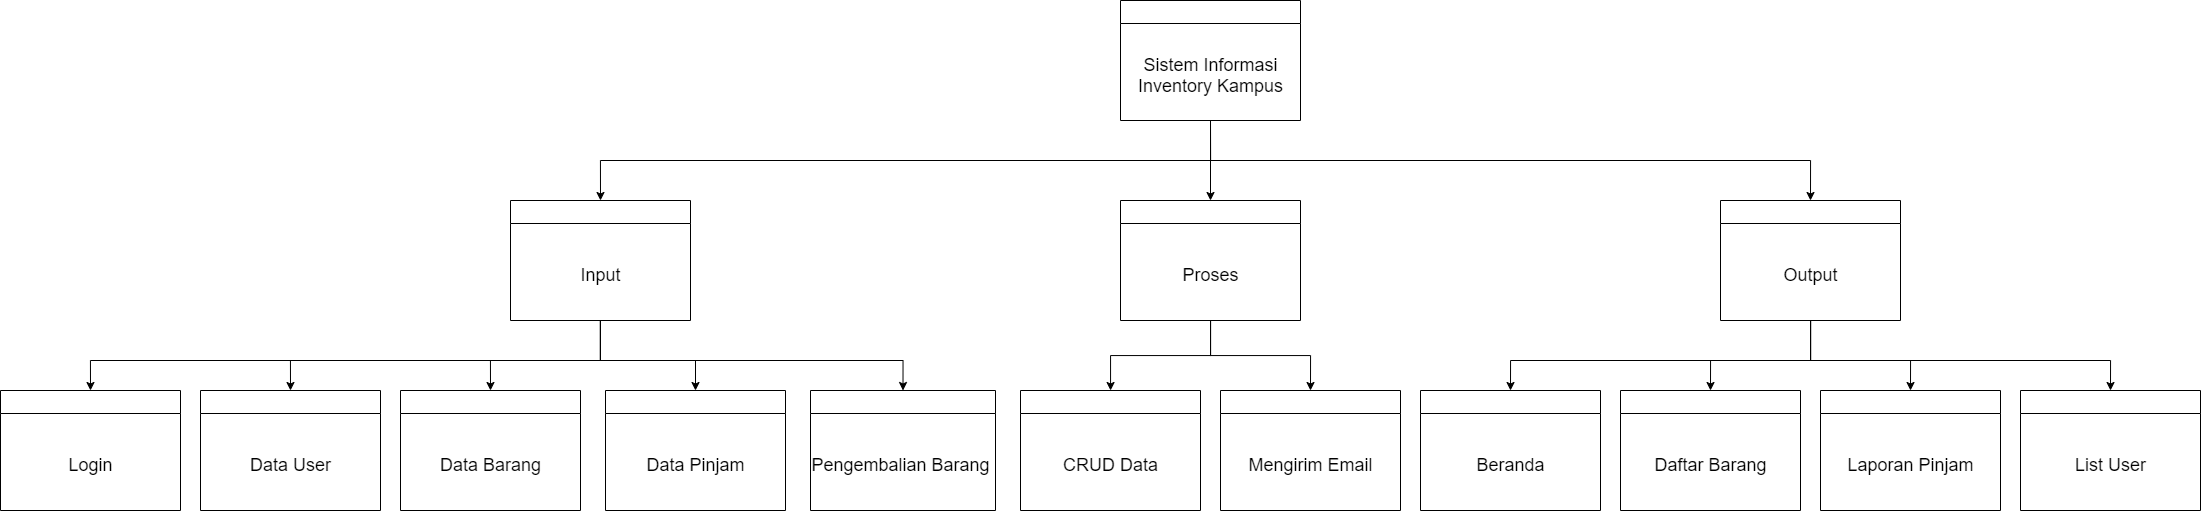

The diagram above was exported from draw.io. Its source (the exported page's mxGraphModel, read from the mxfile embedded in the PNG):
<mxGraphModel dx="1959" dy="846" grid="1" gridSize="10" guides="1" tooltips="1" connect="1" arrows="1" fold="1" page="1" pageScale="1" pageWidth="850" pageHeight="1100" math="0" shadow="0">
  <root>
    <mxCell id="0" />
    <mxCell id="1" parent="0" />
    <mxCell id="8Mt9nApq-loQwA-nbs0s-1" value="" style="swimlane;fontSize=16;" parent="1" vertex="1">
      <mxGeometry x="480" y="240" width="180" height="120" as="geometry" />
    </mxCell>
    <mxCell id="8Mt9nApq-loQwA-nbs0s-2" value="Sistem Informasi&lt;br style=&quot;font-size: 18px;&quot;&gt;Inventory Kampus" style="text;html=1;align=center;verticalAlign=middle;resizable=0;points=[];autosize=1;strokeColor=none;fillColor=none;fontSize=18;" parent="8Mt9nApq-loQwA-nbs0s-1" vertex="1">
      <mxGeometry x="10" y="50" width="160" height="50" as="geometry" />
    </mxCell>
    <mxCell id="8Mt9nApq-loQwA-nbs0s-38" style="edgeStyle=orthogonalEdgeStyle;rounded=0;orthogonalLoop=1;jettySize=auto;html=1;entryX=0.5;entryY=0;entryDx=0;entryDy=0;fontSize=18;" parent="1" source="8Mt9nApq-loQwA-nbs0s-3" target="8Mt9nApq-loQwA-nbs0s-23" edge="1">
      <mxGeometry relative="1" as="geometry">
        <Array as="points">
          <mxPoint x="-40" y="600" />
          <mxPoint x="263" y="600" />
        </Array>
      </mxGeometry>
    </mxCell>
    <mxCell id="8Mt9nApq-loQwA-nbs0s-39" style="edgeStyle=orthogonalEdgeStyle;rounded=0;orthogonalLoop=1;jettySize=auto;html=1;entryX=0.5;entryY=0;entryDx=0;entryDy=0;fontSize=18;" parent="1" source="8Mt9nApq-loQwA-nbs0s-3" target="8Mt9nApq-loQwA-nbs0s-19" edge="1">
      <mxGeometry relative="1" as="geometry">
        <Array as="points">
          <mxPoint x="-40" y="600" />
          <mxPoint x="55" y="600" />
        </Array>
      </mxGeometry>
    </mxCell>
    <mxCell id="8Mt9nApq-loQwA-nbs0s-40" style="edgeStyle=orthogonalEdgeStyle;rounded=0;orthogonalLoop=1;jettySize=auto;html=1;entryX=0.5;entryY=0;entryDx=0;entryDy=0;fontSize=18;" parent="1" source="8Mt9nApq-loQwA-nbs0s-3" target="8Mt9nApq-loQwA-nbs0s-21" edge="1">
      <mxGeometry relative="1" as="geometry">
        <Array as="points">
          <mxPoint x="-40" y="600" />
          <mxPoint x="-350" y="600" />
        </Array>
      </mxGeometry>
    </mxCell>
    <mxCell id="8Mt9nApq-loQwA-nbs0s-41" style="edgeStyle=orthogonalEdgeStyle;rounded=0;orthogonalLoop=1;jettySize=auto;html=1;entryX=0.5;entryY=0;entryDx=0;entryDy=0;fontSize=18;" parent="1" source="8Mt9nApq-loQwA-nbs0s-3" target="8Mt9nApq-loQwA-nbs0s-17" edge="1">
      <mxGeometry relative="1" as="geometry">
        <Array as="points">
          <mxPoint x="-40" y="600" />
          <mxPoint x="-150" y="600" />
        </Array>
      </mxGeometry>
    </mxCell>
    <mxCell id="cFyw1yoVcU7O1O59ZKFy-4" style="edgeStyle=orthogonalEdgeStyle;rounded=0;orthogonalLoop=1;jettySize=auto;html=1;entryX=0.5;entryY=0;entryDx=0;entryDy=0;" edge="1" parent="1" source="8Mt9nApq-loQwA-nbs0s-3" target="cFyw1yoVcU7O1O59ZKFy-1">
      <mxGeometry relative="1" as="geometry">
        <Array as="points">
          <mxPoint x="-40" y="600" />
          <mxPoint x="-550" y="600" />
        </Array>
      </mxGeometry>
    </mxCell>
    <mxCell id="8Mt9nApq-loQwA-nbs0s-3" value="" style="swimlane;fontSize=16;" parent="1" vertex="1">
      <mxGeometry x="-130" y="440" width="180" height="120" as="geometry" />
    </mxCell>
    <mxCell id="8Mt9nApq-loQwA-nbs0s-4" value="Input" style="text;html=1;align=center;verticalAlign=middle;resizable=0;points=[];autosize=1;strokeColor=none;fillColor=none;fontSize=18;" parent="8Mt9nApq-loQwA-nbs0s-3" vertex="1">
      <mxGeometry x="60" y="60" width="60" height="30" as="geometry" />
    </mxCell>
    <mxCell id="8Mt9nApq-loQwA-nbs0s-16" style="edgeStyle=orthogonalEdgeStyle;rounded=0;orthogonalLoop=1;jettySize=auto;html=1;fontSize=18;" parent="1" source="8Mt9nApq-loQwA-nbs0s-5" target="8Mt9nApq-loQwA-nbs0s-12" edge="1">
      <mxGeometry relative="1" as="geometry" />
    </mxCell>
    <mxCell id="8Mt9nApq-loQwA-nbs0s-49" style="edgeStyle=orthogonalEdgeStyle;rounded=0;orthogonalLoop=1;jettySize=auto;html=1;entryX=0.5;entryY=0;entryDx=0;entryDy=0;fontSize=18;" parent="1" source="8Mt9nApq-loQwA-nbs0s-5" target="8Mt9nApq-loQwA-nbs0s-46" edge="1">
      <mxGeometry relative="1" as="geometry" />
    </mxCell>
    <mxCell id="8Mt9nApq-loQwA-nbs0s-5" value="" style="swimlane;fontSize=16;" parent="1" vertex="1">
      <mxGeometry x="480" y="440" width="180" height="120" as="geometry" />
    </mxCell>
    <mxCell id="8Mt9nApq-loQwA-nbs0s-6" value="Proses" style="text;html=1;align=center;verticalAlign=middle;resizable=0;points=[];autosize=1;strokeColor=none;fillColor=none;fontSize=18;" parent="8Mt9nApq-loQwA-nbs0s-5" vertex="1">
      <mxGeometry x="55" y="60" width="70" height="30" as="geometry" />
    </mxCell>
    <mxCell id="8Mt9nApq-loQwA-nbs0s-42" style="edgeStyle=orthogonalEdgeStyle;rounded=0;orthogonalLoop=1;jettySize=auto;html=1;entryX=0.5;entryY=0;entryDx=0;entryDy=0;fontSize=18;" parent="1" source="8Mt9nApq-loQwA-nbs0s-7" target="8Mt9nApq-loQwA-nbs0s-31" edge="1">
      <mxGeometry relative="1" as="geometry">
        <Array as="points">
          <mxPoint x="970" y="600" />
          <mxPoint x="1270" y="600" />
        </Array>
      </mxGeometry>
    </mxCell>
    <mxCell id="8Mt9nApq-loQwA-nbs0s-43" style="edgeStyle=orthogonalEdgeStyle;rounded=0;orthogonalLoop=1;jettySize=auto;html=1;entryX=0.5;entryY=0;entryDx=0;entryDy=0;fontSize=18;" parent="1" source="8Mt9nApq-loQwA-nbs0s-7" target="8Mt9nApq-loQwA-nbs0s-25" edge="1">
      <mxGeometry relative="1" as="geometry">
        <Array as="points">
          <mxPoint x="970" y="600" />
          <mxPoint x="670" y="600" />
        </Array>
      </mxGeometry>
    </mxCell>
    <mxCell id="8Mt9nApq-loQwA-nbs0s-44" style="edgeStyle=orthogonalEdgeStyle;rounded=0;orthogonalLoop=1;jettySize=auto;html=1;entryX=0.5;entryY=0;entryDx=0;entryDy=0;fontSize=18;" parent="1" source="8Mt9nApq-loQwA-nbs0s-7" target="8Mt9nApq-loQwA-nbs0s-27" edge="1">
      <mxGeometry relative="1" as="geometry">
        <Array as="points">
          <mxPoint x="970" y="600" />
          <mxPoint x="870" y="600" />
        </Array>
      </mxGeometry>
    </mxCell>
    <mxCell id="8Mt9nApq-loQwA-nbs0s-45" style="edgeStyle=orthogonalEdgeStyle;rounded=0;orthogonalLoop=1;jettySize=auto;html=1;entryX=0.5;entryY=0;entryDx=0;entryDy=0;fontSize=18;" parent="1" source="8Mt9nApq-loQwA-nbs0s-7" target="8Mt9nApq-loQwA-nbs0s-29" edge="1">
      <mxGeometry relative="1" as="geometry">
        <Array as="points">
          <mxPoint x="970" y="600" />
          <mxPoint x="1070" y="600" />
        </Array>
      </mxGeometry>
    </mxCell>
    <mxCell id="8Mt9nApq-loQwA-nbs0s-7" value="" style="swimlane;fontSize=16;" parent="1" vertex="1">
      <mxGeometry x="1080" y="440" width="180" height="120" as="geometry" />
    </mxCell>
    <mxCell id="8Mt9nApq-loQwA-nbs0s-8" value="Output" style="text;html=1;align=center;verticalAlign=middle;resizable=0;points=[];autosize=1;strokeColor=none;fillColor=none;fontSize=18;" parent="8Mt9nApq-loQwA-nbs0s-7" vertex="1">
      <mxGeometry x="55" y="60" width="70" height="30" as="geometry" />
    </mxCell>
    <mxCell id="8Mt9nApq-loQwA-nbs0s-12" value="" style="swimlane;fontSize=16;" parent="1" vertex="1">
      <mxGeometry x="380" y="630" width="180" height="120" as="geometry" />
    </mxCell>
    <mxCell id="8Mt9nApq-loQwA-nbs0s-13" value="CRUD Data" style="text;html=1;align=center;verticalAlign=middle;resizable=0;points=[];autosize=1;strokeColor=none;fillColor=none;fontSize=18;" parent="8Mt9nApq-loQwA-nbs0s-12" vertex="1">
      <mxGeometry x="35" y="60" width="110" height="30" as="geometry" />
    </mxCell>
    <mxCell id="8Mt9nApq-loQwA-nbs0s-17" value="" style="swimlane;fontSize=16;" parent="1" vertex="1">
      <mxGeometry x="-240" y="630" width="180" height="120" as="geometry" />
    </mxCell>
    <mxCell id="8Mt9nApq-loQwA-nbs0s-18" value="Data Barang" style="text;html=1;align=center;verticalAlign=middle;resizable=0;points=[];autosize=1;strokeColor=none;fillColor=none;fontSize=18;" parent="8Mt9nApq-loQwA-nbs0s-17" vertex="1">
      <mxGeometry x="30" y="60" width="120" height="30" as="geometry" />
    </mxCell>
    <mxCell id="8Mt9nApq-loQwA-nbs0s-19" value="" style="swimlane;fontSize=16;" parent="1" vertex="1">
      <mxGeometry x="-35" y="630" width="180" height="120" as="geometry" />
    </mxCell>
    <mxCell id="8Mt9nApq-loQwA-nbs0s-20" value="Data Pinjam" style="text;html=1;align=center;verticalAlign=middle;resizable=0;points=[];autosize=1;strokeColor=none;fillColor=none;fontSize=18;" parent="8Mt9nApq-loQwA-nbs0s-19" vertex="1">
      <mxGeometry x="35" y="60" width="110" height="30" as="geometry" />
    </mxCell>
    <mxCell id="8Mt9nApq-loQwA-nbs0s-21" value="" style="swimlane;fontSize=16;" parent="1" vertex="1">
      <mxGeometry x="-440" y="630" width="180" height="120" as="geometry" />
    </mxCell>
    <mxCell id="8Mt9nApq-loQwA-nbs0s-22" value="Data User" style="text;html=1;align=center;verticalAlign=middle;resizable=0;points=[];autosize=1;strokeColor=none;fillColor=none;fontSize=18;" parent="8Mt9nApq-loQwA-nbs0s-21" vertex="1">
      <mxGeometry x="40" y="60" width="100" height="30" as="geometry" />
    </mxCell>
    <mxCell id="8Mt9nApq-loQwA-nbs0s-23" value="" style="swimlane;fontSize=16;" parent="1" vertex="1">
      <mxGeometry x="170" y="630" width="185" height="120" as="geometry" />
    </mxCell>
    <mxCell id="8Mt9nApq-loQwA-nbs0s-24" value="Pengembalian Barang" style="text;html=1;align=center;verticalAlign=middle;resizable=0;points=[];autosize=1;strokeColor=none;fillColor=none;fontSize=18;" parent="8Mt9nApq-loQwA-nbs0s-23" vertex="1">
      <mxGeometry x="-5" y="60" width="190" height="30" as="geometry" />
    </mxCell>
    <mxCell id="8Mt9nApq-loQwA-nbs0s-25" value="" style="swimlane;fontSize=16;" parent="1" vertex="1">
      <mxGeometry x="780" y="630" width="180" height="120" as="geometry" />
    </mxCell>
    <mxCell id="8Mt9nApq-loQwA-nbs0s-26" value="Beranda" style="text;html=1;align=center;verticalAlign=middle;resizable=0;points=[];autosize=1;strokeColor=none;fillColor=none;fontSize=18;" parent="8Mt9nApq-loQwA-nbs0s-25" vertex="1">
      <mxGeometry x="50" y="60" width="80" height="30" as="geometry" />
    </mxCell>
    <mxCell id="8Mt9nApq-loQwA-nbs0s-27" value="" style="swimlane;fontSize=16;" parent="1" vertex="1">
      <mxGeometry x="980" y="630" width="180" height="120" as="geometry" />
    </mxCell>
    <mxCell id="8Mt9nApq-loQwA-nbs0s-28" value="Daftar Barang" style="text;html=1;align=center;verticalAlign=middle;resizable=0;points=[];autosize=1;strokeColor=none;fillColor=none;fontSize=18;" parent="8Mt9nApq-loQwA-nbs0s-27" vertex="1">
      <mxGeometry x="25" y="60" width="130" height="30" as="geometry" />
    </mxCell>
    <mxCell id="8Mt9nApq-loQwA-nbs0s-29" value="" style="swimlane;fontSize=16;" parent="1" vertex="1">
      <mxGeometry x="1180" y="630" width="180" height="120" as="geometry" />
    </mxCell>
    <mxCell id="8Mt9nApq-loQwA-nbs0s-30" value="Laporan Pinjam" style="text;html=1;align=center;verticalAlign=middle;resizable=0;points=[];autosize=1;strokeColor=none;fillColor=none;fontSize=18;" parent="8Mt9nApq-loQwA-nbs0s-29" vertex="1">
      <mxGeometry x="20" y="60" width="140" height="30" as="geometry" />
    </mxCell>
    <mxCell id="8Mt9nApq-loQwA-nbs0s-31" value="" style="swimlane;fontSize=16;" parent="1" vertex="1">
      <mxGeometry x="1380" y="630" width="180" height="120" as="geometry" />
    </mxCell>
    <mxCell id="8Mt9nApq-loQwA-nbs0s-32" value="List User" style="text;html=1;align=center;verticalAlign=middle;resizable=0;points=[];autosize=1;strokeColor=none;fillColor=none;fontSize=18;" parent="8Mt9nApq-loQwA-nbs0s-31" vertex="1">
      <mxGeometry x="45" y="60" width="90" height="30" as="geometry" />
    </mxCell>
    <mxCell id="8Mt9nApq-loQwA-nbs0s-33" style="edgeStyle=orthogonalEdgeStyle;rounded=0;orthogonalLoop=1;jettySize=auto;html=1;entryX=0.5;entryY=0;entryDx=0;entryDy=0;fontSize=18;" parent="1" target="8Mt9nApq-loQwA-nbs0s-7" edge="1">
      <mxGeometry relative="1" as="geometry">
        <mxPoint x="570" y="360" as="sourcePoint" />
        <Array as="points">
          <mxPoint x="570" y="360" />
          <mxPoint x="570" y="400" />
          <mxPoint x="1170" y="400" />
        </Array>
      </mxGeometry>
    </mxCell>
    <mxCell id="8Mt9nApq-loQwA-nbs0s-34" style="edgeStyle=orthogonalEdgeStyle;rounded=0;orthogonalLoop=1;jettySize=auto;html=1;entryX=0.5;entryY=0;entryDx=0;entryDy=0;fontSize=18;" parent="1" target="8Mt9nApq-loQwA-nbs0s-3" edge="1">
      <mxGeometry relative="1" as="geometry">
        <mxPoint x="570" y="360" as="sourcePoint" />
        <Array as="points">
          <mxPoint x="570" y="360" />
          <mxPoint x="570" y="400" />
          <mxPoint x="-40" y="400" />
        </Array>
      </mxGeometry>
    </mxCell>
    <mxCell id="8Mt9nApq-loQwA-nbs0s-36" style="edgeStyle=orthogonalEdgeStyle;rounded=0;orthogonalLoop=1;jettySize=auto;html=1;entryX=0.5;entryY=0;entryDx=0;entryDy=0;fontSize=18;" parent="1" target="8Mt9nApq-loQwA-nbs0s-5" edge="1">
      <mxGeometry relative="1" as="geometry">
        <mxPoint x="570" y="360" as="sourcePoint" />
      </mxGeometry>
    </mxCell>
    <mxCell id="8Mt9nApq-loQwA-nbs0s-46" value="" style="swimlane;fontSize=16;" parent="1" vertex="1">
      <mxGeometry x="580" y="630" width="180" height="120" as="geometry" />
    </mxCell>
    <mxCell id="8Mt9nApq-loQwA-nbs0s-47" value="Mengirim Email" style="text;html=1;align=center;verticalAlign=middle;resizable=0;points=[];autosize=1;strokeColor=none;fillColor=none;fontSize=18;" parent="8Mt9nApq-loQwA-nbs0s-46" vertex="1">
      <mxGeometry x="20" y="60" width="140" height="30" as="geometry" />
    </mxCell>
    <mxCell id="cFyw1yoVcU7O1O59ZKFy-1" value="" style="swimlane;fontSize=16;" vertex="1" parent="1">
      <mxGeometry x="-640" y="630" width="180" height="120" as="geometry" />
    </mxCell>
    <mxCell id="cFyw1yoVcU7O1O59ZKFy-2" value="Login" style="text;html=1;align=center;verticalAlign=middle;resizable=0;points=[];autosize=1;strokeColor=none;fillColor=none;fontSize=18;" vertex="1" parent="cFyw1yoVcU7O1O59ZKFy-1">
      <mxGeometry x="60" y="60" width="60" height="30" as="geometry" />
    </mxCell>
  </root>
</mxGraphModel>